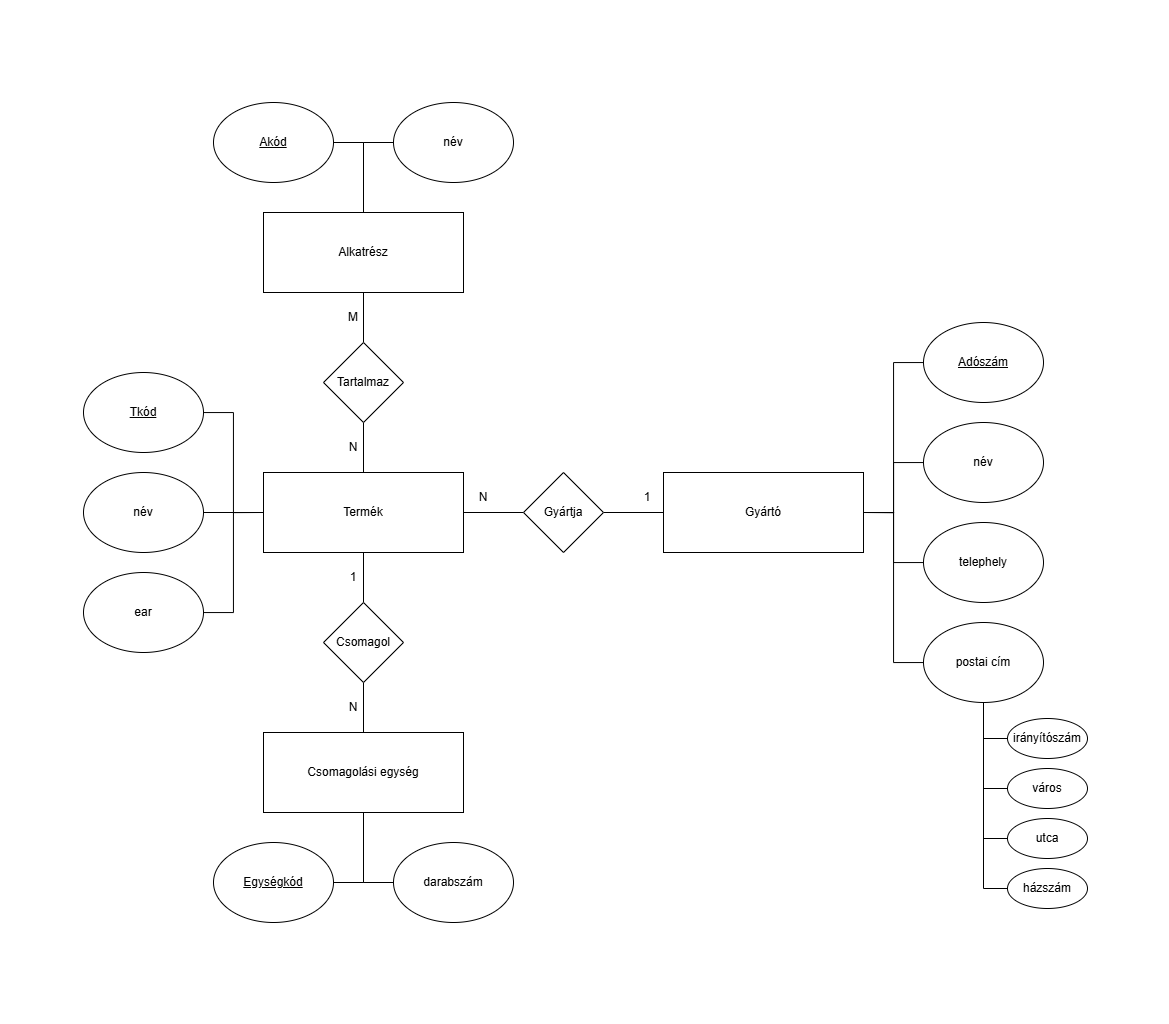

The diagram above was exported from draw.io. Its source (the exported page's mxGraphModel, read from the mxfile embedded in the PNG):
<mxGraphModel dx="2785" dy="885" grid="1" gridSize="10" guides="1" tooltips="1" connect="1" arrows="1" fold="1" page="1" pageScale="1" pageWidth="1169" pageHeight="1024" math="0" shadow="0">
  <root>
    <mxCell id="0" />
    <mxCell id="1" parent="0" />
    <mxCell id="_8v8_xtLDQyx1Tbt9Tl6-6" style="edgeStyle=orthogonalEdgeStyle;rounded=0;orthogonalLoop=1;jettySize=auto;html=1;entryX=1;entryY=0.5;entryDx=0;entryDy=0;endArrow=none;startFill=0;" edge="1" parent="1" source="_8v8_xtLDQyx1Tbt9Tl6-1" target="_8v8_xtLDQyx1Tbt9Tl6-3">
      <mxGeometry relative="1" as="geometry" />
    </mxCell>
    <mxCell id="_8v8_xtLDQyx1Tbt9Tl6-1" value="Gyártó" style="rounded=0;whiteSpace=wrap;html=1;" vertex="1" parent="1">
      <mxGeometry x="-506" y="472" width="200" height="80" as="geometry" />
    </mxCell>
    <mxCell id="_8v8_xtLDQyx1Tbt9Tl6-5" style="edgeStyle=orthogonalEdgeStyle;rounded=0;orthogonalLoop=1;jettySize=auto;html=1;entryX=0;entryY=0.5;entryDx=0;entryDy=0;endArrow=none;startFill=0;" edge="1" parent="1" source="_8v8_xtLDQyx1Tbt9Tl6-2" target="_8v8_xtLDQyx1Tbt9Tl6-3">
      <mxGeometry relative="1" as="geometry" />
    </mxCell>
    <mxCell id="_8v8_xtLDQyx1Tbt9Tl6-37" value="" style="edgeStyle=orthogonalEdgeStyle;rounded=0;orthogonalLoop=1;jettySize=auto;html=1;endArrow=none;startFill=0;" edge="1" parent="1" source="_8v8_xtLDQyx1Tbt9Tl6-2" target="_8v8_xtLDQyx1Tbt9Tl6-35">
      <mxGeometry relative="1" as="geometry" />
    </mxCell>
    <mxCell id="_8v8_xtLDQyx1Tbt9Tl6-2" value="Termék" style="rounded=0;whiteSpace=wrap;html=1;" vertex="1" parent="1">
      <mxGeometry x="-906" y="472" width="200" height="80" as="geometry" />
    </mxCell>
    <mxCell id="_8v8_xtLDQyx1Tbt9Tl6-3" value="Gyártja" style="rhombus;whiteSpace=wrap;html=1;" vertex="1" parent="1">
      <mxGeometry x="-646" y="472" width="80" height="80" as="geometry" />
    </mxCell>
    <mxCell id="_8v8_xtLDQyx1Tbt9Tl6-7" value="N" style="text;html=1;align=center;verticalAlign=middle;whiteSpace=wrap;rounded=0;" vertex="1" parent="1">
      <mxGeometry x="-716" y="482" width="60" height="30" as="geometry" />
    </mxCell>
    <mxCell id="_8v8_xtLDQyx1Tbt9Tl6-8" value="1" style="text;html=1;align=center;verticalAlign=middle;whiteSpace=wrap;rounded=0;" vertex="1" parent="1">
      <mxGeometry x="-552" y="482" width="60" height="30" as="geometry" />
    </mxCell>
    <mxCell id="_8v8_xtLDQyx1Tbt9Tl6-74" style="edgeStyle=orthogonalEdgeStyle;rounded=0;orthogonalLoop=1;jettySize=auto;html=1;entryX=0;entryY=0.5;entryDx=0;entryDy=0;endArrow=none;startFill=0;" edge="1" parent="1" source="_8v8_xtLDQyx1Tbt9Tl6-9" target="_8v8_xtLDQyx1Tbt9Tl6-2">
      <mxGeometry relative="1" as="geometry" />
    </mxCell>
    <mxCell id="_8v8_xtLDQyx1Tbt9Tl6-9" value="&lt;u&gt;Tkód&lt;/u&gt;" style="ellipse;whiteSpace=wrap;html=1;" vertex="1" parent="1">
      <mxGeometry x="-1086" y="372" width="120" height="80" as="geometry" />
    </mxCell>
    <mxCell id="_8v8_xtLDQyx1Tbt9Tl6-76" style="edgeStyle=orthogonalEdgeStyle;rounded=0;orthogonalLoop=1;jettySize=auto;html=1;entryX=0;entryY=0.5;entryDx=0;entryDy=0;endArrow=none;startFill=0;" edge="1" parent="1" source="_8v8_xtLDQyx1Tbt9Tl6-10" target="_8v8_xtLDQyx1Tbt9Tl6-2">
      <mxGeometry relative="1" as="geometry" />
    </mxCell>
    <mxCell id="_8v8_xtLDQyx1Tbt9Tl6-10" value="név" style="ellipse;whiteSpace=wrap;html=1;" vertex="1" parent="1">
      <mxGeometry x="-1086" y="472" width="120" height="80" as="geometry" />
    </mxCell>
    <mxCell id="_8v8_xtLDQyx1Tbt9Tl6-77" style="edgeStyle=orthogonalEdgeStyle;rounded=0;orthogonalLoop=1;jettySize=auto;html=1;entryX=0;entryY=0.5;entryDx=0;entryDy=0;endArrow=none;startFill=0;" edge="1" parent="1" source="_8v8_xtLDQyx1Tbt9Tl6-11" target="_8v8_xtLDQyx1Tbt9Tl6-2">
      <mxGeometry relative="1" as="geometry" />
    </mxCell>
    <mxCell id="_8v8_xtLDQyx1Tbt9Tl6-11" value="ear" style="ellipse;whiteSpace=wrap;html=1;" vertex="1" parent="1">
      <mxGeometry x="-1086" y="572" width="120" height="80" as="geometry" />
    </mxCell>
    <mxCell id="_8v8_xtLDQyx1Tbt9Tl6-61" style="edgeStyle=orthogonalEdgeStyle;rounded=0;orthogonalLoop=1;jettySize=auto;html=1;entryX=1;entryY=0.5;entryDx=0;entryDy=0;endArrow=none;startFill=0;" edge="1" parent="1" source="_8v8_xtLDQyx1Tbt9Tl6-12" target="_8v8_xtLDQyx1Tbt9Tl6-1">
      <mxGeometry relative="1" as="geometry" />
    </mxCell>
    <mxCell id="_8v8_xtLDQyx1Tbt9Tl6-12" value="név" style="ellipse;whiteSpace=wrap;html=1;" vertex="1" parent="1">
      <mxGeometry x="-246" y="422" width="120" height="80" as="geometry" />
    </mxCell>
    <mxCell id="_8v8_xtLDQyx1Tbt9Tl6-62" style="edgeStyle=orthogonalEdgeStyle;rounded=0;orthogonalLoop=1;jettySize=auto;html=1;entryX=1;entryY=0.5;entryDx=0;entryDy=0;endArrow=none;startFill=0;" edge="1" parent="1" source="_8v8_xtLDQyx1Tbt9Tl6-13" target="_8v8_xtLDQyx1Tbt9Tl6-1">
      <mxGeometry relative="1" as="geometry" />
    </mxCell>
    <mxCell id="_8v8_xtLDQyx1Tbt9Tl6-13" value="telephely" style="ellipse;whiteSpace=wrap;html=1;" vertex="1" parent="1">
      <mxGeometry x="-246" y="522" width="120" height="80" as="geometry" />
    </mxCell>
    <mxCell id="_8v8_xtLDQyx1Tbt9Tl6-60" style="edgeStyle=orthogonalEdgeStyle;rounded=0;orthogonalLoop=1;jettySize=auto;html=1;entryX=1;entryY=0.5;entryDx=0;entryDy=0;endArrow=none;startFill=0;" edge="1" parent="1" source="_8v8_xtLDQyx1Tbt9Tl6-14" target="_8v8_xtLDQyx1Tbt9Tl6-1">
      <mxGeometry relative="1" as="geometry" />
    </mxCell>
    <mxCell id="_8v8_xtLDQyx1Tbt9Tl6-14" value="&lt;u&gt;Adószám&lt;/u&gt;" style="ellipse;whiteSpace=wrap;html=1;" vertex="1" parent="1">
      <mxGeometry x="-246" y="322" width="120" height="80" as="geometry" />
    </mxCell>
    <mxCell id="_8v8_xtLDQyx1Tbt9Tl6-63" style="edgeStyle=orthogonalEdgeStyle;rounded=0;orthogonalLoop=1;jettySize=auto;html=1;entryX=1;entryY=0.5;entryDx=0;entryDy=0;endArrow=none;startFill=0;" edge="1" parent="1" source="_8v8_xtLDQyx1Tbt9Tl6-23" target="_8v8_xtLDQyx1Tbt9Tl6-1">
      <mxGeometry relative="1" as="geometry" />
    </mxCell>
    <mxCell id="_8v8_xtLDQyx1Tbt9Tl6-23" value="postai cím" style="ellipse;whiteSpace=wrap;html=1;" vertex="1" parent="1">
      <mxGeometry x="-246" y="622" width="120" height="80" as="geometry" />
    </mxCell>
    <mxCell id="_8v8_xtLDQyx1Tbt9Tl6-67" style="rounded=0;orthogonalLoop=1;jettySize=auto;html=1;endArrow=none;startFill=0;entryX=0.5;entryY=1;entryDx=0;entryDy=0;exitX=0;exitY=0.5;exitDx=0;exitDy=0;" edge="1" parent="1" source="_8v8_xtLDQyx1Tbt9Tl6-25" target="_8v8_xtLDQyx1Tbt9Tl6-23">
      <mxGeometry relative="1" as="geometry">
        <mxPoint x="-182" y="708" as="targetPoint" />
        <Array as="points">
          <mxPoint x="-186" y="738" />
        </Array>
      </mxGeometry>
    </mxCell>
    <mxCell id="_8v8_xtLDQyx1Tbt9Tl6-25" value="irányítószám" style="ellipse;whiteSpace=wrap;html=1;" vertex="1" parent="1">
      <mxGeometry x="-162" y="718" width="80" height="40" as="geometry" />
    </mxCell>
    <mxCell id="_8v8_xtLDQyx1Tbt9Tl6-26" value="város" style="ellipse;whiteSpace=wrap;html=1;" vertex="1" parent="1">
      <mxGeometry x="-162" y="768" width="80" height="40" as="geometry" />
    </mxCell>
    <mxCell id="_8v8_xtLDQyx1Tbt9Tl6-27" value="utca" style="ellipse;whiteSpace=wrap;html=1;" vertex="1" parent="1">
      <mxGeometry x="-162" y="818" width="80" height="40" as="geometry" />
    </mxCell>
    <mxCell id="_8v8_xtLDQyx1Tbt9Tl6-28" value="házszám" style="ellipse;whiteSpace=wrap;html=1;" vertex="1" parent="1">
      <mxGeometry x="-162" y="868" width="80" height="40" as="geometry" />
    </mxCell>
    <mxCell id="_8v8_xtLDQyx1Tbt9Tl6-38" value="" style="edgeStyle=orthogonalEdgeStyle;rounded=0;orthogonalLoop=1;jettySize=auto;html=1;endArrow=none;startFill=0;" edge="1" parent="1" source="_8v8_xtLDQyx1Tbt9Tl6-34" target="_8v8_xtLDQyx1Tbt9Tl6-35">
      <mxGeometry relative="1" as="geometry" />
    </mxCell>
    <mxCell id="_8v8_xtLDQyx1Tbt9Tl6-34" value="Csomagolási egység" style="rounded=0;whiteSpace=wrap;html=1;" vertex="1" parent="1">
      <mxGeometry x="-906" y="732" width="200" height="80" as="geometry" />
    </mxCell>
    <mxCell id="_8v8_xtLDQyx1Tbt9Tl6-35" value="Csomagol" style="rhombus;whiteSpace=wrap;html=1;" vertex="1" parent="1">
      <mxGeometry x="-846" y="602" width="80" height="80" as="geometry" />
    </mxCell>
    <mxCell id="_8v8_xtLDQyx1Tbt9Tl6-39" value="1" style="text;html=1;align=center;verticalAlign=middle;whiteSpace=wrap;rounded=0;" vertex="1" parent="1">
      <mxGeometry x="-846" y="562" width="60" height="30" as="geometry" />
    </mxCell>
    <mxCell id="_8v8_xtLDQyx1Tbt9Tl6-40" value="N" style="text;html=1;align=center;verticalAlign=middle;whiteSpace=wrap;rounded=0;" vertex="1" parent="1">
      <mxGeometry x="-846" y="692" width="60" height="30" as="geometry" />
    </mxCell>
    <mxCell id="_8v8_xtLDQyx1Tbt9Tl6-41" value="darabszám" style="ellipse;whiteSpace=wrap;html=1;" vertex="1" parent="1">
      <mxGeometry x="-776" y="842" width="120" height="80" as="geometry" />
    </mxCell>
    <mxCell id="_8v8_xtLDQyx1Tbt9Tl6-42" value="&lt;u&gt;Egységkód&lt;/u&gt;" style="ellipse;whiteSpace=wrap;html=1;" vertex="1" parent="1">
      <mxGeometry x="-956" y="842" width="120" height="80" as="geometry" />
    </mxCell>
    <mxCell id="_8v8_xtLDQyx1Tbt9Tl6-80" value="" style="edgeStyle=orthogonalEdgeStyle;rounded=0;orthogonalLoop=1;jettySize=auto;html=1;endArrow=none;startFill=0;" edge="1" parent="1" source="_8v8_xtLDQyx1Tbt9Tl6-51" target="_8v8_xtLDQyx1Tbt9Tl6-78">
      <mxGeometry relative="1" as="geometry" />
    </mxCell>
    <mxCell id="_8v8_xtLDQyx1Tbt9Tl6-51" value="Alkatrész" style="rounded=0;whiteSpace=wrap;html=1;" vertex="1" parent="1">
      <mxGeometry x="-906" y="212" width="200" height="80" as="geometry" />
    </mxCell>
    <mxCell id="_8v8_xtLDQyx1Tbt9Tl6-52" value="név" style="ellipse;whiteSpace=wrap;html=1;" vertex="1" parent="1">
      <mxGeometry x="-776" y="102" width="120" height="80" as="geometry" />
    </mxCell>
    <mxCell id="_8v8_xtLDQyx1Tbt9Tl6-53" value="&lt;u&gt;Akód&lt;/u&gt;" style="ellipse;whiteSpace=wrap;html=1;" vertex="1" parent="1">
      <mxGeometry x="-956" y="102" width="120" height="80" as="geometry" />
    </mxCell>
    <mxCell id="_8v8_xtLDQyx1Tbt9Tl6-70" value="" style="endArrow=none;html=1;rounded=0;entryX=0;entryY=0.5;entryDx=0;entryDy=0;exitX=0.5;exitY=1;exitDx=0;exitDy=0;" edge="1" parent="1" source="_8v8_xtLDQyx1Tbt9Tl6-23" target="_8v8_xtLDQyx1Tbt9Tl6-26">
      <mxGeometry width="50" height="50" relative="1" as="geometry">
        <mxPoint x="-212" y="788" as="sourcePoint" />
        <mxPoint x="-182" y="748" as="targetPoint" />
        <Array as="points">
          <mxPoint x="-186" y="788" />
        </Array>
      </mxGeometry>
    </mxCell>
    <mxCell id="_8v8_xtLDQyx1Tbt9Tl6-71" value="" style="endArrow=none;html=1;rounded=0;entryX=0;entryY=0.5;entryDx=0;entryDy=0;exitX=0.5;exitY=1;exitDx=0;exitDy=0;" edge="1" parent="1" source="_8v8_xtLDQyx1Tbt9Tl6-23" target="_8v8_xtLDQyx1Tbt9Tl6-27">
      <mxGeometry width="50" height="50" relative="1" as="geometry">
        <mxPoint x="-212" y="828" as="sourcePoint" />
        <mxPoint x="-162" y="778" as="targetPoint" />
        <Array as="points">
          <mxPoint x="-186" y="838" />
        </Array>
      </mxGeometry>
    </mxCell>
    <mxCell id="_8v8_xtLDQyx1Tbt9Tl6-72" value="" style="endArrow=none;html=1;rounded=0;entryX=0;entryY=0.5;entryDx=0;entryDy=0;exitX=0.5;exitY=1;exitDx=0;exitDy=0;" edge="1" parent="1" source="_8v8_xtLDQyx1Tbt9Tl6-23" target="_8v8_xtLDQyx1Tbt9Tl6-28">
      <mxGeometry width="50" height="50" relative="1" as="geometry">
        <mxPoint x="-222" y="868" as="sourcePoint" />
        <mxPoint x="-172" y="818" as="targetPoint" />
        <Array as="points">
          <mxPoint x="-186" y="888" />
        </Array>
      </mxGeometry>
    </mxCell>
    <mxCell id="_8v8_xtLDQyx1Tbt9Tl6-79" value="" style="edgeStyle=orthogonalEdgeStyle;rounded=0;orthogonalLoop=1;jettySize=auto;html=1;endArrow=none;startFill=0;" edge="1" parent="1" source="_8v8_xtLDQyx1Tbt9Tl6-78" target="_8v8_xtLDQyx1Tbt9Tl6-2">
      <mxGeometry relative="1" as="geometry" />
    </mxCell>
    <mxCell id="_8v8_xtLDQyx1Tbt9Tl6-78" value="Tartalmaz" style="rhombus;whiteSpace=wrap;html=1;" vertex="1" parent="1">
      <mxGeometry x="-846" y="342" width="80" height="80" as="geometry" />
    </mxCell>
    <mxCell id="_8v8_xtLDQyx1Tbt9Tl6-81" value="N" style="text;html=1;align=center;verticalAlign=middle;whiteSpace=wrap;rounded=0;" vertex="1" parent="1">
      <mxGeometry x="-846" y="432" width="60" height="30" as="geometry" />
    </mxCell>
    <mxCell id="_8v8_xtLDQyx1Tbt9Tl6-82" value="M" style="text;html=1;align=center;verticalAlign=middle;whiteSpace=wrap;rounded=0;" vertex="1" parent="1">
      <mxGeometry x="-846" y="302" width="60" height="30" as="geometry" />
    </mxCell>
    <mxCell id="_8v8_xtLDQyx1Tbt9Tl6-84" value="" style="endArrow=none;html=1;rounded=0;entryX=0;entryY=0.5;entryDx=0;entryDy=0;exitX=0.5;exitY=0;exitDx=0;exitDy=0;" edge="1" parent="1" source="_8v8_xtLDQyx1Tbt9Tl6-51" target="_8v8_xtLDQyx1Tbt9Tl6-52">
      <mxGeometry width="50" height="50" relative="1" as="geometry">
        <mxPoint x="-792" y="248" as="sourcePoint" />
        <mxPoint x="-742" y="198" as="targetPoint" />
        <Array as="points">
          <mxPoint x="-806" y="142" />
        </Array>
      </mxGeometry>
    </mxCell>
    <mxCell id="_8v8_xtLDQyx1Tbt9Tl6-85" value="" style="endArrow=none;html=1;rounded=0;entryX=1;entryY=0.5;entryDx=0;entryDy=0;exitX=0.5;exitY=0;exitDx=0;exitDy=0;" edge="1" parent="1" source="_8v8_xtLDQyx1Tbt9Tl6-51" target="_8v8_xtLDQyx1Tbt9Tl6-53">
      <mxGeometry width="50" height="50" relative="1" as="geometry">
        <mxPoint x="-792" y="248" as="sourcePoint" />
        <mxPoint x="-742" y="198" as="targetPoint" />
        <Array as="points">
          <mxPoint x="-806" y="142" />
        </Array>
      </mxGeometry>
    </mxCell>
    <mxCell id="_8v8_xtLDQyx1Tbt9Tl6-91" value="" style="endArrow=none;html=1;rounded=0;exitX=1;exitY=0.5;exitDx=0;exitDy=0;entryX=0.5;entryY=1;entryDx=0;entryDy=0;" edge="1" parent="1" source="_8v8_xtLDQyx1Tbt9Tl6-42" target="_8v8_xtLDQyx1Tbt9Tl6-34">
      <mxGeometry width="50" height="50" relative="1" as="geometry">
        <mxPoint x="-802" y="838" as="sourcePoint" />
        <mxPoint x="-752" y="788" as="targetPoint" />
        <Array as="points">
          <mxPoint x="-806" y="882" />
        </Array>
      </mxGeometry>
    </mxCell>
    <mxCell id="_8v8_xtLDQyx1Tbt9Tl6-93" value="" style="endArrow=none;html=1;rounded=0;exitX=0;exitY=0.5;exitDx=0;exitDy=0;entryX=0.5;entryY=1;entryDx=0;entryDy=0;" edge="1" parent="1" source="_8v8_xtLDQyx1Tbt9Tl6-41" target="_8v8_xtLDQyx1Tbt9Tl6-34">
      <mxGeometry width="50" height="50" relative="1" as="geometry">
        <mxPoint x="-802" y="838" as="sourcePoint" />
        <mxPoint x="-752" y="788" as="targetPoint" />
        <Array as="points">
          <mxPoint x="-806" y="882" />
        </Array>
      </mxGeometry>
    </mxCell>
  </root>
</mxGraphModel>